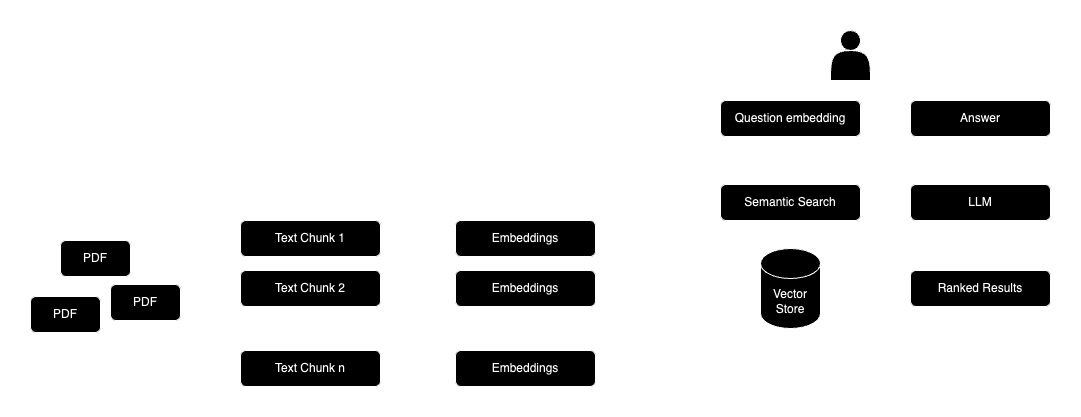

The diagram above was exported from draw.io. Its source (the exported page's mxGraphModel, read from the mxfile embedded in the PNG):
<mxGraphModel dx="1018" dy="687" grid="1" gridSize="10" guides="1" tooltips="1" connect="1" arrows="1" fold="1" page="1" pageScale="1" pageWidth="1169" pageHeight="827" math="0" shadow="0">
  <root>
    <mxCell id="0" />
    <mxCell id="1" parent="0" />
    <mxCell id="_WGiuLhOJ4nMPLPSjfv4-7" style="edgeStyle=orthogonalEdgeStyle;rounded=0;orthogonalLoop=1;jettySize=auto;html=1;entryX=0;entryY=0.5;entryDx=0;entryDy=0;" edge="1" parent="1" source="_WGiuLhOJ4nMPLPSjfv4-2" target="_WGiuLhOJ4nMPLPSjfv4-3">
      <mxGeometry relative="1" as="geometry" />
    </mxCell>
    <mxCell id="_WGiuLhOJ4nMPLPSjfv4-8" style="edgeStyle=orthogonalEdgeStyle;rounded=0;orthogonalLoop=1;jettySize=auto;html=1;entryX=0;entryY=0.5;entryDx=0;entryDy=0;" edge="1" parent="1" source="_WGiuLhOJ4nMPLPSjfv4-2" target="_WGiuLhOJ4nMPLPSjfv4-5">
      <mxGeometry relative="1" as="geometry" />
    </mxCell>
    <mxCell id="_WGiuLhOJ4nMPLPSjfv4-9" style="edgeStyle=orthogonalEdgeStyle;rounded=0;orthogonalLoop=1;jettySize=auto;html=1;entryX=0;entryY=0.5;entryDx=0;entryDy=0;" edge="1" parent="1" source="_WGiuLhOJ4nMPLPSjfv4-2" target="_WGiuLhOJ4nMPLPSjfv4-4">
      <mxGeometry relative="1" as="geometry" />
    </mxCell>
    <mxCell id="_WGiuLhOJ4nMPLPSjfv4-2" value="PDF" style="rounded=1;whiteSpace=wrap;html=1;" vertex="1" parent="1">
      <mxGeometry x="100" y="384" width="70" height="36" as="geometry" />
    </mxCell>
    <mxCell id="_WGiuLhOJ4nMPLPSjfv4-14" style="edgeStyle=orthogonalEdgeStyle;rounded=0;orthogonalLoop=1;jettySize=auto;html=1;entryX=0;entryY=0.5;entryDx=0;entryDy=0;" edge="1" parent="1" source="_WGiuLhOJ4nMPLPSjfv4-3" target="_WGiuLhOJ4nMPLPSjfv4-10">
      <mxGeometry relative="1" as="geometry" />
    </mxCell>
    <mxCell id="_WGiuLhOJ4nMPLPSjfv4-3" value="Text Chunk 1" style="rounded=1;whiteSpace=wrap;html=1;" vertex="1" parent="1">
      <mxGeometry x="230" y="320" width="140" height="36" as="geometry" />
    </mxCell>
    <mxCell id="_WGiuLhOJ4nMPLPSjfv4-15" style="edgeStyle=orthogonalEdgeStyle;rounded=0;orthogonalLoop=1;jettySize=auto;html=1;entryX=0;entryY=0.5;entryDx=0;entryDy=0;" edge="1" parent="1" source="_WGiuLhOJ4nMPLPSjfv4-4" target="_WGiuLhOJ4nMPLPSjfv4-11">
      <mxGeometry relative="1" as="geometry" />
    </mxCell>
    <mxCell id="_WGiuLhOJ4nMPLPSjfv4-4" value="Text Chunk 2" style="rounded=1;whiteSpace=wrap;html=1;" vertex="1" parent="1">
      <mxGeometry x="230" y="370" width="140" height="36" as="geometry" />
    </mxCell>
    <mxCell id="_WGiuLhOJ4nMPLPSjfv4-16" style="edgeStyle=orthogonalEdgeStyle;rounded=0;orthogonalLoop=1;jettySize=auto;html=1;" edge="1" parent="1" source="_WGiuLhOJ4nMPLPSjfv4-5" target="_WGiuLhOJ4nMPLPSjfv4-12">
      <mxGeometry relative="1" as="geometry" />
    </mxCell>
    <mxCell id="_WGiuLhOJ4nMPLPSjfv4-5" value="Text Chunk n" style="rounded=1;whiteSpace=wrap;html=1;" vertex="1" parent="1">
      <mxGeometry x="230" y="450" width="140" height="36" as="geometry" />
    </mxCell>
    <mxCell id="_WGiuLhOJ4nMPLPSjfv4-6" value="" style="endArrow=none;dashed=1;html=1;dashPattern=1 3;strokeWidth=3;rounded=0;entryX=0.5;entryY=1;entryDx=0;entryDy=0;" edge="1" parent="1" target="_WGiuLhOJ4nMPLPSjfv4-4">
      <mxGeometry width="50" height="50" relative="1" as="geometry">
        <mxPoint x="300" y="440" as="sourcePoint" />
        <mxPoint x="520" y="460" as="targetPoint" />
      </mxGeometry>
    </mxCell>
    <mxCell id="_WGiuLhOJ4nMPLPSjfv4-18" style="edgeStyle=orthogonalEdgeStyle;rounded=0;orthogonalLoop=1;jettySize=auto;html=1;" edge="1" parent="1" source="_WGiuLhOJ4nMPLPSjfv4-10" target="_WGiuLhOJ4nMPLPSjfv4-17">
      <mxGeometry relative="1" as="geometry" />
    </mxCell>
    <mxCell id="_WGiuLhOJ4nMPLPSjfv4-10" value="Embeddings" style="rounded=1;whiteSpace=wrap;html=1;" vertex="1" parent="1">
      <mxGeometry x="445" y="320" width="140" height="36" as="geometry" />
    </mxCell>
    <mxCell id="_WGiuLhOJ4nMPLPSjfv4-19" style="edgeStyle=orthogonalEdgeStyle;rounded=0;orthogonalLoop=1;jettySize=auto;html=1;" edge="1" parent="1" source="_WGiuLhOJ4nMPLPSjfv4-11">
      <mxGeometry relative="1" as="geometry">
        <mxPoint x="740" y="388" as="targetPoint" />
      </mxGeometry>
    </mxCell>
    <mxCell id="_WGiuLhOJ4nMPLPSjfv4-11" value="Embeddings" style="rounded=1;whiteSpace=wrap;html=1;" vertex="1" parent="1">
      <mxGeometry x="445" y="370" width="140" height="36" as="geometry" />
    </mxCell>
    <mxCell id="_WGiuLhOJ4nMPLPSjfv4-12" value="Embeddings" style="rounded=1;whiteSpace=wrap;html=1;" vertex="1" parent="1">
      <mxGeometry x="445" y="450" width="140" height="36" as="geometry" />
    </mxCell>
    <mxCell id="_WGiuLhOJ4nMPLPSjfv4-13" value="" style="endArrow=none;dashed=1;html=1;dashPattern=1 3;strokeWidth=3;rounded=0;entryX=0.5;entryY=1;entryDx=0;entryDy=0;exitX=0.5;exitY=0;exitDx=0;exitDy=0;" edge="1" parent="1" source="_WGiuLhOJ4nMPLPSjfv4-12" target="_WGiuLhOJ4nMPLPSjfv4-11">
      <mxGeometry width="50" height="50" relative="1" as="geometry">
        <mxPoint x="515" y="439" as="sourcePoint" />
        <mxPoint x="310" y="415" as="targetPoint" />
      </mxGeometry>
    </mxCell>
    <mxCell id="_WGiuLhOJ4nMPLPSjfv4-24" style="edgeStyle=orthogonalEdgeStyle;rounded=0;orthogonalLoop=1;jettySize=auto;html=1;" edge="1" parent="1" source="_WGiuLhOJ4nMPLPSjfv4-17" target="_WGiuLhOJ4nMPLPSjfv4-21">
      <mxGeometry relative="1" as="geometry" />
    </mxCell>
    <mxCell id="_WGiuLhOJ4nMPLPSjfv4-17" value="Vector Store" style="shape=cylinder3;whiteSpace=wrap;html=1;boundedLbl=1;backgroundOutline=1;size=15;" vertex="1" parent="1">
      <mxGeometry x="750" y="348" width="60" height="80" as="geometry" />
    </mxCell>
    <mxCell id="_WGiuLhOJ4nMPLPSjfv4-20" style="edgeStyle=orthogonalEdgeStyle;rounded=0;orthogonalLoop=1;jettySize=auto;html=1;entryX=0;entryY=0.5;entryDx=0;entryDy=0;entryPerimeter=0;" edge="1" parent="1" source="_WGiuLhOJ4nMPLPSjfv4-12" target="_WGiuLhOJ4nMPLPSjfv4-17">
      <mxGeometry relative="1" as="geometry" />
    </mxCell>
    <mxCell id="_WGiuLhOJ4nMPLPSjfv4-29" style="edgeStyle=orthogonalEdgeStyle;rounded=0;orthogonalLoop=1;jettySize=auto;html=1;entryX=0.5;entryY=1;entryDx=0;entryDy=0;" edge="1" parent="1" source="_WGiuLhOJ4nMPLPSjfv4-21" target="_WGiuLhOJ4nMPLPSjfv4-22">
      <mxGeometry relative="1" as="geometry" />
    </mxCell>
    <mxCell id="_WGiuLhOJ4nMPLPSjfv4-21" value="Ranked Results" style="rounded=1;whiteSpace=wrap;html=1;" vertex="1" parent="1">
      <mxGeometry x="900" y="370" width="140" height="36" as="geometry" />
    </mxCell>
    <mxCell id="_WGiuLhOJ4nMPLPSjfv4-28" style="edgeStyle=orthogonalEdgeStyle;rounded=0;orthogonalLoop=1;jettySize=auto;html=1;" edge="1" parent="1" source="_WGiuLhOJ4nMPLPSjfv4-22">
      <mxGeometry relative="1" as="geometry">
        <mxPoint x="970" y="240" as="targetPoint" />
      </mxGeometry>
    </mxCell>
    <mxCell id="_WGiuLhOJ4nMPLPSjfv4-22" value="LLM" style="rounded=1;whiteSpace=wrap;html=1;" vertex="1" parent="1">
      <mxGeometry x="900" y="284" width="140" height="36" as="geometry" />
    </mxCell>
    <mxCell id="_WGiuLhOJ4nMPLPSjfv4-23" value="Answer" style="rounded=1;whiteSpace=wrap;html=1;" vertex="1" parent="1">
      <mxGeometry x="900" y="200" width="140" height="36" as="geometry" />
    </mxCell>
    <mxCell id="_WGiuLhOJ4nMPLPSjfv4-32" style="edgeStyle=orthogonalEdgeStyle;rounded=0;orthogonalLoop=1;jettySize=auto;html=1;entryX=0.5;entryY=0;entryDx=0;entryDy=0;exitX=0.1;exitY=0.5;exitDx=0;exitDy=0;exitPerimeter=0;" edge="1" parent="1" source="_WGiuLhOJ4nMPLPSjfv4-26" target="_WGiuLhOJ4nMPLPSjfv4-30">
      <mxGeometry relative="1" as="geometry">
        <Array as="points">
          <mxPoint x="780" y="155" />
        </Array>
      </mxGeometry>
    </mxCell>
    <mxCell id="_WGiuLhOJ4nMPLPSjfv4-26" value="" style="shape=actor;whiteSpace=wrap;html=1;" vertex="1" parent="1">
      <mxGeometry x="820" y="130" width="40" height="50" as="geometry" />
    </mxCell>
    <mxCell id="_WGiuLhOJ4nMPLPSjfv4-27" style="edgeStyle=orthogonalEdgeStyle;rounded=0;orthogonalLoop=1;jettySize=auto;html=1;entryX=0.9;entryY=0.5;entryDx=0;entryDy=0;entryPerimeter=0;" edge="1" parent="1" source="_WGiuLhOJ4nMPLPSjfv4-23" target="_WGiuLhOJ4nMPLPSjfv4-26">
      <mxGeometry relative="1" as="geometry">
        <Array as="points">
          <mxPoint x="970" y="155" />
        </Array>
      </mxGeometry>
    </mxCell>
    <mxCell id="_WGiuLhOJ4nMPLPSjfv4-33" style="edgeStyle=orthogonalEdgeStyle;rounded=0;orthogonalLoop=1;jettySize=auto;html=1;entryX=0.5;entryY=0;entryDx=0;entryDy=0;" edge="1" parent="1" source="_WGiuLhOJ4nMPLPSjfv4-30" target="_WGiuLhOJ4nMPLPSjfv4-31">
      <mxGeometry relative="1" as="geometry" />
    </mxCell>
    <mxCell id="_WGiuLhOJ4nMPLPSjfv4-30" value="Question embedding" style="rounded=1;whiteSpace=wrap;html=1;" vertex="1" parent="1">
      <mxGeometry x="710" y="200" width="140" height="36" as="geometry" />
    </mxCell>
    <mxCell id="_WGiuLhOJ4nMPLPSjfv4-31" value="Semantic Search" style="rounded=1;whiteSpace=wrap;html=1;" vertex="1" parent="1">
      <mxGeometry x="710" y="284" width="140" height="36" as="geometry" />
    </mxCell>
    <mxCell id="_WGiuLhOJ4nMPLPSjfv4-34" style="edgeStyle=orthogonalEdgeStyle;rounded=0;orthogonalLoop=1;jettySize=auto;html=1;entryX=0.5;entryY=0;entryDx=0;entryDy=0;entryPerimeter=0;" edge="1" parent="1" source="_WGiuLhOJ4nMPLPSjfv4-31" target="_WGiuLhOJ4nMPLPSjfv4-17">
      <mxGeometry relative="1" as="geometry" />
    </mxCell>
    <mxCell id="_WGiuLhOJ4nMPLPSjfv4-35" value="Knowledge Base" style="text;html=1;align=center;verticalAlign=middle;resizable=0;points=[];autosize=1;strokeColor=none;fillColor=none;" vertex="1" parent="1">
      <mxGeometry x="725" y="428" width="110" height="30" as="geometry" />
    </mxCell>
    <mxCell id="_WGiuLhOJ4nMPLPSjfv4-36" value="PDF" style="rounded=1;whiteSpace=wrap;html=1;" vertex="1" parent="1">
      <mxGeometry x="50" y="340" width="70" height="36" as="geometry" />
    </mxCell>
    <mxCell id="_WGiuLhOJ4nMPLPSjfv4-37" value="PDF" style="rounded=1;whiteSpace=wrap;html=1;" vertex="1" parent="1">
      <mxGeometry x="20" y="396" width="70" height="36" as="geometry" />
    </mxCell>
    <mxCell id="_WGiuLhOJ4nMPLPSjfv4-38" value="&lt;h1&gt;AI Chat with PDFs&lt;br&gt;Anish Mahapatra&lt;/h1&gt;" style="text;html=1;align=center;verticalAlign=middle;resizable=0;points=[];autosize=1;strokeColor=none;fillColor=none;" vertex="1" parent="1">
      <mxGeometry x="330" y="130" width="230" height="100" as="geometry" />
    </mxCell>
  </root>
</mxGraphModel>